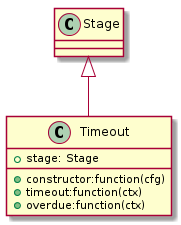

The diagram above was rendered by PlantUML. Its source (embedded in the PNG):
@startuml

	Class Stage
	Class Timeout {
		+constructor:function(cfg)
		+timeout:function(ctx)
		+overdue:function(ctx)
		+stage: Stage
	}
 	Stage <|-- Timeout

@enduml